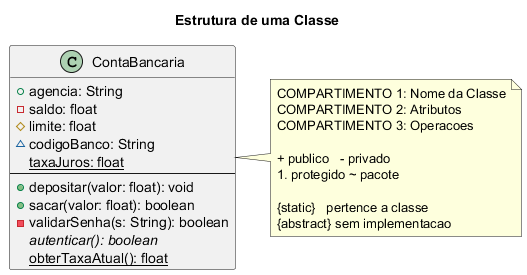

The diagram above was rendered by PlantUML. Its source (embedded in the PNG):
@startuml cls_elementos_resumo
title Estrutura de uma Classe

class ContaBancaria {
    + agencia: String
    - saldo: float
    # limite: float
    ~ codigoBanco: String
    {static} taxaJuros: float
    --
    + depositar(valor: float): void
    + sacar(valor: float): boolean
    - validarSenha(s: String): boolean
    {abstract} autenticar(): boolean
    {static} obterTaxaAtual(): float
}

note right of ContaBancaria
  COMPARTIMENTO 1: Nome da Classe
  COMPARTIMENTO 2: Atributos
  COMPARTIMENTO 3: Operacoes
  
  + publico   - privado
  # protegido ~ pacote
  
  {static}   pertence a classe
  {abstract} sem implementacao
end note
@enduml